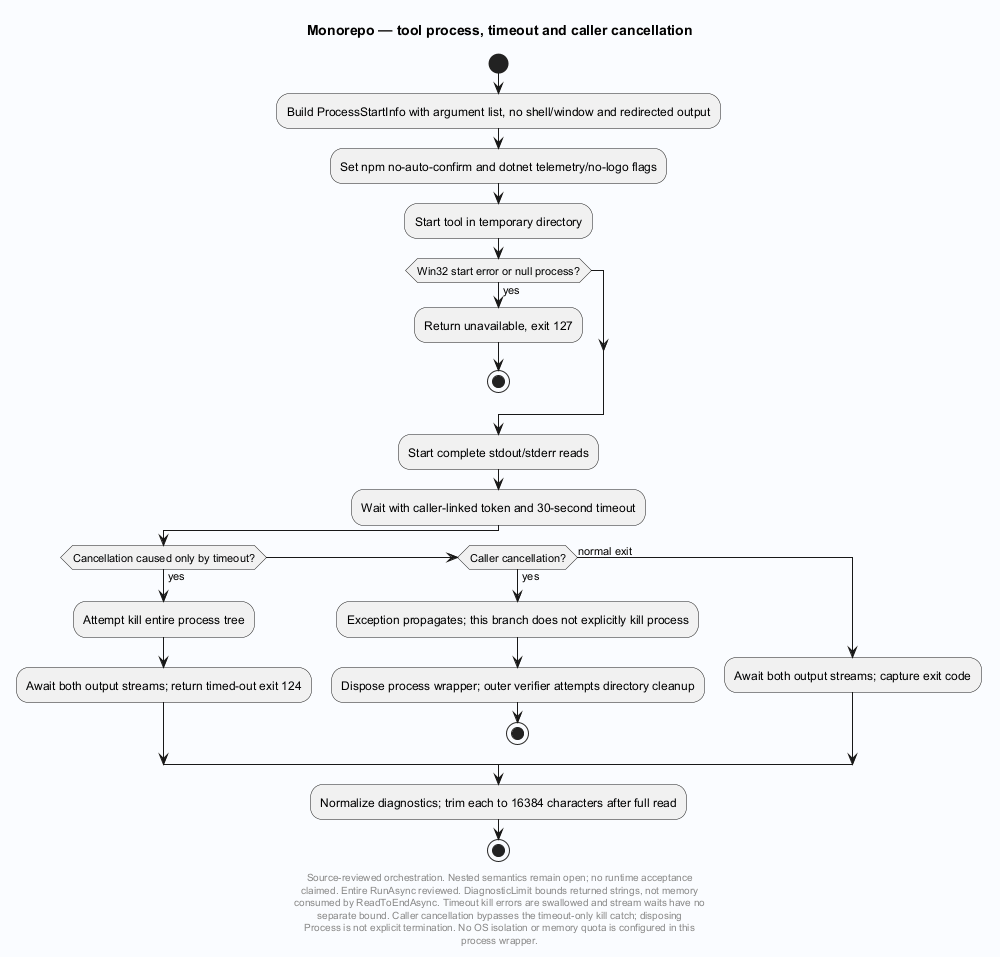

The diagram above was rendered by PlantUML. Its source (embedded in the PNG):
@startuml
' Evidence: Laplace/app/Laplace.Endpoints.OpenAICompat/CodeToolchain.cs SHA256 08a12fbc7ebe3255f38e7cd05cc88b76089f6c9ce7fc1395270c0d711fffc97c
skinparam backgroundColor #FAFCFF
skinparam shadowing false
skinparam defaultFontName SansSerif
title Monorepo — tool process, timeout and caller cancellation
start
:Build ProcessStartInfo with argument list, no shell/window and redirected output;
:Set npm no-auto-confirm and dotnet telemetry/no-logo flags;
:Start tool in temporary directory;
if (Win32 start error or null process?) then (yes)
 :Return unavailable, exit 127;
 stop
endif
:Start complete stdout/stderr reads;
:Wait with caller-linked token and 30-second timeout;
if (Cancellation caused only by timeout?) then (yes)
 :Attempt kill entire process tree;
 :Await both output streams; return timed-out exit 124;
elseif (Caller cancellation?) then (yes)
 :Exception propagates; this branch does not explicitly kill process;
 :Dispose process wrapper; outer verifier attempts directory cleanup;
 stop
else (normal exit)
 :Await both output streams; capture exit code;
endif
:Normalize diagnostics; trim each to 16384 characters after full read;
stop
footer
Source-reviewed orchestration. Nested semantics remain open; no runtime acceptance
claimed. Entire RunAsync reviewed. DiagnosticLimit bounds returned strings, not memory
consumed by ReadToEndAsync. Timeout kill errors are swallowed and stream waits have no
separate bound. Caller cancellation bypasses the timeout-only kill catch; disposing
Process is not explicit termination. No OS isolation or memory quota is configured in this
process wrapper.
end footer

@enduml